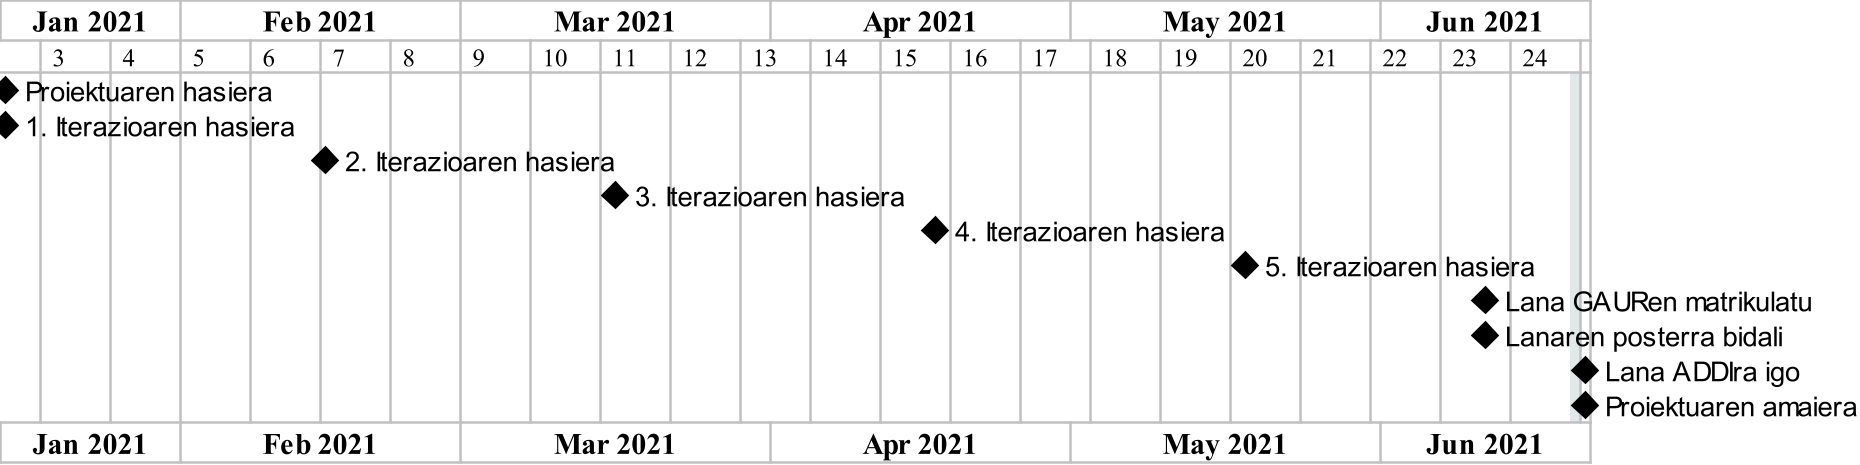

The diagram above was rendered by PlantUML. Its source (embedded in the PNG):
@startgantt Milestones
scale 5/2
printscale weekly

project starts the 2021/01/14
2021/06/20 is closed

[Proiektuaren hasiera] happens 2021/01/14
[1. Iterazioaren hasiera] happens 2021/01/14
[2. Iterazioaren hasiera] happens 2021/02/15
[3. Iterazioaren hasiera] happens 2021/03/16
[4. Iterazioaren hasiera] happens 2021/04/17
[5. Iterazioaren hasiera] happens 2021/05/18
[Lana GAURen matrikulatu] happens 2021/06/11
[Lanaren posterra bidali] happens 2021/06/11
[Lana ADDIra igo] happens 2021/06/20
[Proiektuaren amaiera] happens 2021/06/20
@endgantt